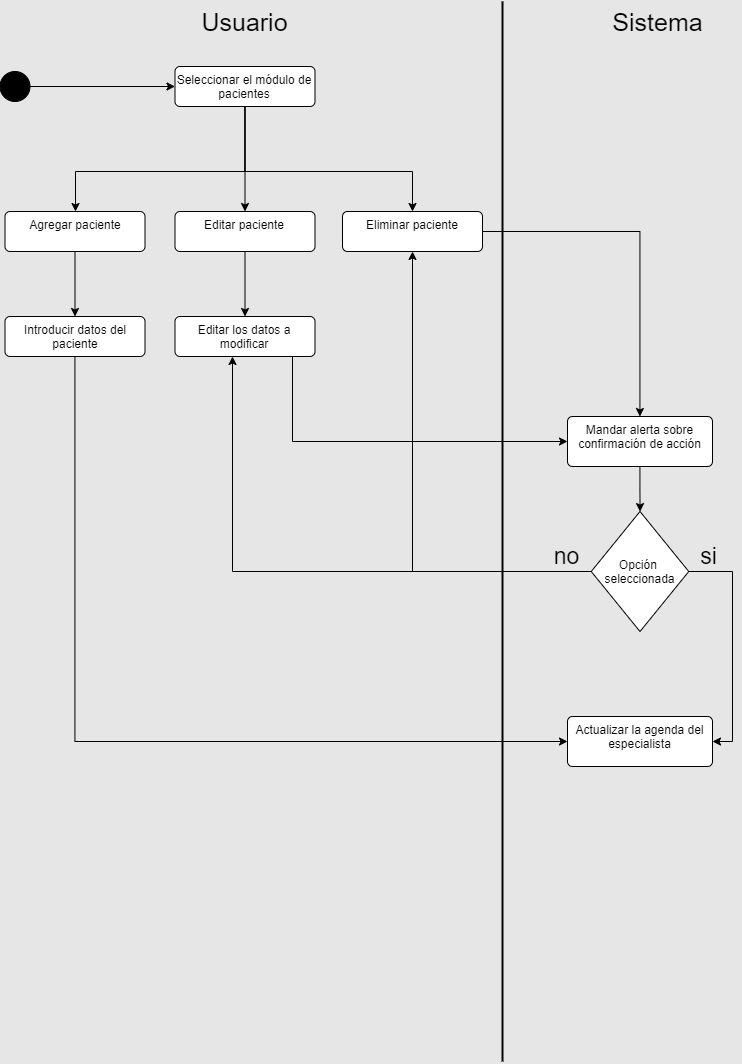

The diagram above was exported from draw.io. Its source (the exported page's mxGraphModel, read from the mxfile embedded in the PNG):
<mxGraphModel dx="1441" dy="819" grid="1" gridSize="10" guides="1" tooltips="1" connect="1" arrows="1" fold="1" page="1" pageScale="1" pageWidth="827" pageHeight="1169" background="#E6E6E6" math="0" shadow="0">
  <root>
    <mxCell id="0" />
    <mxCell id="1" parent="0" />
    <mxCell id="OpxBOOvLELCtHhqp-soN-35" style="edgeStyle=orthogonalEdgeStyle;rounded=0;orthogonalLoop=1;jettySize=auto;html=1;" edge="1" parent="1" source="OpxBOOvLELCtHhqp-soN-36" target="OpxBOOvLELCtHhqp-soN-42">
      <mxGeometry relative="1" as="geometry" />
    </mxCell>
    <mxCell id="OpxBOOvLELCtHhqp-soN-36" value="" style="ellipse;fillColor=strokeColor;html=1;" vertex="1" parent="1">
      <mxGeometry x="27.5" y="100" width="30" height="30" as="geometry" />
    </mxCell>
    <mxCell id="OpxBOOvLELCtHhqp-soN-37" value="Sistema" style="text;html=1;align=center;verticalAlign=middle;resizable=0;points=[];autosize=1;strokeColor=none;fillColor=none;fontSize=25;" vertex="1" parent="1">
      <mxGeometry x="630" y="30" width="110" height="40" as="geometry" />
    </mxCell>
    <mxCell id="OpxBOOvLELCtHhqp-soN-38" value="Usuario" style="text;html=1;align=center;verticalAlign=middle;resizable=0;points=[];autosize=1;strokeColor=none;fillColor=none;fontSize=25;" vertex="1" parent="1">
      <mxGeometry x="217.5" y="30" width="110" height="40" as="geometry" />
    </mxCell>
    <mxCell id="OpxBOOvLELCtHhqp-soN-39" value="" style="endArrow=none;html=1;rounded=0;strokeWidth=2;" edge="1" parent="1">
      <mxGeometry width="50" height="50" relative="1" as="geometry">
        <mxPoint x="530" y="1090" as="sourcePoint" />
        <mxPoint x="530" y="30" as="targetPoint" />
      </mxGeometry>
    </mxCell>
    <mxCell id="OpxBOOvLELCtHhqp-soN-41" style="edgeStyle=orthogonalEdgeStyle;rounded=0;orthogonalLoop=1;jettySize=auto;html=1;" edge="1" parent="1" source="OpxBOOvLELCtHhqp-soN-42" target="OpxBOOvLELCtHhqp-soN-55">
      <mxGeometry relative="1" as="geometry">
        <Array as="points">
          <mxPoint x="273" y="200" />
          <mxPoint x="440" y="200" />
        </Array>
      </mxGeometry>
    </mxCell>
    <mxCell id="OpxBOOvLELCtHhqp-soN-89" style="edgeStyle=orthogonalEdgeStyle;rounded=0;orthogonalLoop=1;jettySize=auto;html=1;" edge="1" parent="1" source="OpxBOOvLELCtHhqp-soN-42" target="OpxBOOvLELCtHhqp-soN-63">
      <mxGeometry relative="1" as="geometry">
        <Array as="points">
          <mxPoint x="273" y="200" />
          <mxPoint x="103" y="200" />
        </Array>
      </mxGeometry>
    </mxCell>
    <mxCell id="OpxBOOvLELCtHhqp-soN-90" style="edgeStyle=orthogonalEdgeStyle;rounded=0;orthogonalLoop=1;jettySize=auto;html=1;" edge="1" parent="1" source="OpxBOOvLELCtHhqp-soN-42" target="OpxBOOvLELCtHhqp-soN-88">
      <mxGeometry relative="1" as="geometry" />
    </mxCell>
    <mxCell id="OpxBOOvLELCtHhqp-soN-42" value="Seleccionar el módulo de pacientes" style="html=1;align=center;verticalAlign=top;rounded=1;absoluteArcSize=1;arcSize=10;dashed=0;whiteSpace=wrap;" vertex="1" parent="1">
      <mxGeometry x="202.5" y="95" width="140" height="40" as="geometry" />
    </mxCell>
    <mxCell id="OpxBOOvLELCtHhqp-soN-43" style="edgeStyle=orthogonalEdgeStyle;rounded=0;orthogonalLoop=1;jettySize=auto;html=1;" edge="1" parent="1" source="OpxBOOvLELCtHhqp-soN-44" target="OpxBOOvLELCtHhqp-soN-53">
      <mxGeometry relative="1" as="geometry">
        <mxPoint x="102.5" y="450" as="targetPoint" />
        <Array as="points">
          <mxPoint x="103" y="770" />
        </Array>
      </mxGeometry>
    </mxCell>
    <mxCell id="OpxBOOvLELCtHhqp-soN-44" value="Introducir datos del paciente" style="html=1;align=center;verticalAlign=top;rounded=1;absoluteArcSize=1;arcSize=10;dashed=0;whiteSpace=wrap;" vertex="1" parent="1">
      <mxGeometry x="32.5" y="345" width="140" height="40" as="geometry" />
    </mxCell>
    <mxCell id="OpxBOOvLELCtHhqp-soN-53" value="Actualizar la agenda del especialista" style="html=1;align=center;verticalAlign=top;rounded=1;absoluteArcSize=1;arcSize=10;dashed=0;whiteSpace=wrap;" vertex="1" parent="1">
      <mxGeometry x="595" y="745" width="145" height="50" as="geometry" />
    </mxCell>
    <mxCell id="OpxBOOvLELCtHhqp-soN-91" style="edgeStyle=orthogonalEdgeStyle;rounded=0;orthogonalLoop=1;jettySize=auto;html=1;" edge="1" parent="1" source="OpxBOOvLELCtHhqp-soN-55" target="OpxBOOvLELCtHhqp-soN-61">
      <mxGeometry relative="1" as="geometry" />
    </mxCell>
    <mxCell id="OpxBOOvLELCtHhqp-soN-55" value="Eliminar paciente" style="html=1;align=center;verticalAlign=top;rounded=1;absoluteArcSize=1;arcSize=10;dashed=0;whiteSpace=wrap;" vertex="1" parent="1">
      <mxGeometry x="370" y="240" width="140" height="40" as="geometry" />
    </mxCell>
    <mxCell id="OpxBOOvLELCtHhqp-soN-60" style="edgeStyle=orthogonalEdgeStyle;rounded=0;orthogonalLoop=1;jettySize=auto;html=1;" edge="1" parent="1" source="OpxBOOvLELCtHhqp-soN-61" target="OpxBOOvLELCtHhqp-soN-66">
      <mxGeometry relative="1" as="geometry" />
    </mxCell>
    <mxCell id="OpxBOOvLELCtHhqp-soN-61" value="Mandar alerta sobre confirmación de acción" style="html=1;align=center;verticalAlign=top;rounded=1;absoluteArcSize=1;arcSize=10;dashed=0;whiteSpace=wrap;" vertex="1" parent="1">
      <mxGeometry x="595" y="445" width="145" height="50" as="geometry" />
    </mxCell>
    <mxCell id="OpxBOOvLELCtHhqp-soN-62" style="edgeStyle=orthogonalEdgeStyle;rounded=0;orthogonalLoop=1;jettySize=auto;html=1;" edge="1" parent="1" source="OpxBOOvLELCtHhqp-soN-63" target="OpxBOOvLELCtHhqp-soN-44">
      <mxGeometry relative="1" as="geometry">
        <mxPoint x="30.000000000000227" y="314.9999999999999" as="sourcePoint" />
      </mxGeometry>
    </mxCell>
    <mxCell id="OpxBOOvLELCtHhqp-soN-63" value="Agregar paciente" style="html=1;align=center;verticalAlign=top;rounded=1;absoluteArcSize=1;arcSize=10;dashed=0;whiteSpace=wrap;" vertex="1" parent="1">
      <mxGeometry x="32.5" y="240" width="140" height="40" as="geometry" />
    </mxCell>
    <mxCell id="OpxBOOvLELCtHhqp-soN-65" style="edgeStyle=orthogonalEdgeStyle;rounded=0;orthogonalLoop=1;jettySize=auto;html=1;" edge="1" parent="1" source="OpxBOOvLELCtHhqp-soN-66" target="OpxBOOvLELCtHhqp-soN-53">
      <mxGeometry relative="1" as="geometry">
        <Array as="points">
          <mxPoint x="760" y="600" />
          <mxPoint x="760" y="770" />
        </Array>
      </mxGeometry>
    </mxCell>
    <mxCell id="OpxBOOvLELCtHhqp-soN-92" style="edgeStyle=orthogonalEdgeStyle;rounded=0;orthogonalLoop=1;jettySize=auto;html=1;" edge="1" parent="1" source="OpxBOOvLELCtHhqp-soN-66" target="OpxBOOvLELCtHhqp-soN-55">
      <mxGeometry relative="1" as="geometry" />
    </mxCell>
    <mxCell id="OpxBOOvLELCtHhqp-soN-93" style="edgeStyle=orthogonalEdgeStyle;rounded=0;orthogonalLoop=1;jettySize=auto;html=1;" edge="1" parent="1" source="OpxBOOvLELCtHhqp-soN-66" target="OpxBOOvLELCtHhqp-soN-79">
      <mxGeometry relative="1" as="geometry">
        <Array as="points">
          <mxPoint x="260" y="600" />
        </Array>
      </mxGeometry>
    </mxCell>
    <mxCell id="OpxBOOvLELCtHhqp-soN-66" value="Opción &#10;seleccionada" style="rhombus;" vertex="1" parent="1">
      <mxGeometry x="618.75" y="540" width="97.5" height="120" as="geometry" />
    </mxCell>
    <mxCell id="OpxBOOvLELCtHhqp-soN-78" style="edgeStyle=orthogonalEdgeStyle;rounded=0;orthogonalLoop=1;jettySize=auto;html=1;" edge="1" parent="1" source="OpxBOOvLELCtHhqp-soN-79" target="OpxBOOvLELCtHhqp-soN-61">
      <mxGeometry relative="1" as="geometry">
        <mxPoint x="272.5" y="450" as="targetPoint" />
        <Array as="points">
          <mxPoint x="320" y="470" />
        </Array>
      </mxGeometry>
    </mxCell>
    <mxCell id="OpxBOOvLELCtHhqp-soN-79" value="Editar los datos a modificar" style="html=1;align=center;verticalAlign=top;rounded=1;absoluteArcSize=1;arcSize=10;dashed=0;whiteSpace=wrap;" vertex="1" parent="1">
      <mxGeometry x="202.5" y="345" width="140" height="40" as="geometry" />
    </mxCell>
    <mxCell id="OpxBOOvLELCtHhqp-soN-87" style="edgeStyle=orthogonalEdgeStyle;rounded=0;orthogonalLoop=1;jettySize=auto;html=1;" edge="1" parent="1" source="OpxBOOvLELCtHhqp-soN-88" target="OpxBOOvLELCtHhqp-soN-79">
      <mxGeometry relative="1" as="geometry">
        <mxPoint x="200.00000000000023" y="314.9999999999999" as="sourcePoint" />
      </mxGeometry>
    </mxCell>
    <mxCell id="OpxBOOvLELCtHhqp-soN-88" value="Editar paciente" style="html=1;align=center;verticalAlign=top;rounded=1;absoluteArcSize=1;arcSize=10;dashed=0;whiteSpace=wrap;" vertex="1" parent="1">
      <mxGeometry x="202.5" y="240" width="140" height="40" as="geometry" />
    </mxCell>
    <mxCell id="OpxBOOvLELCtHhqp-soN-96" value="si" style="text;html=1;align=center;verticalAlign=middle;resizable=0;points=[];autosize=1;strokeColor=none;fillColor=none;fontSize=23;" vertex="1" parent="1">
      <mxGeometry x="716.25" y="565" width="40" height="40" as="geometry" />
    </mxCell>
    <mxCell id="OpxBOOvLELCtHhqp-soN-97" value="no" style="text;html=1;align=center;verticalAlign=middle;resizable=0;points=[];autosize=1;strokeColor=none;fillColor=none;fontSize=23;" vertex="1" parent="1">
      <mxGeometry x="568.75" y="565" width="50" height="40" as="geometry" />
    </mxCell>
  </root>
</mxGraphModel>